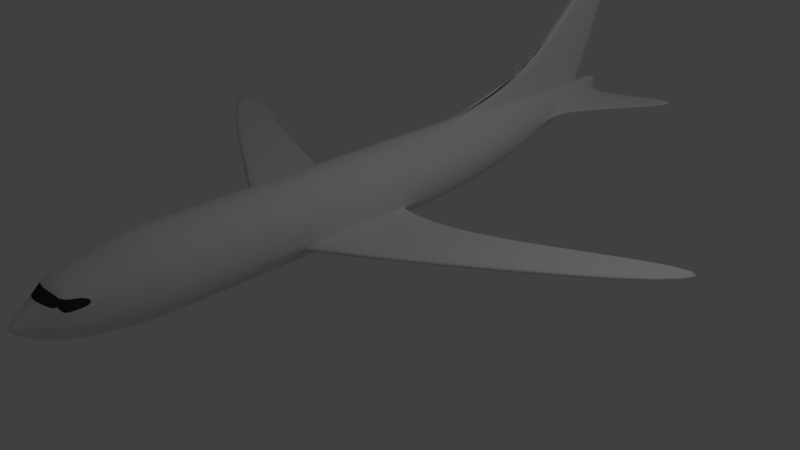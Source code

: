 # Source: AirbusA300.blend  (saved by Blender 2.79.0; exported with 4.5.12 LTS)
import bpy
from mathutils import Matrix  # noqa: F401  (used for matrix-valued properties, if any)

bpy.ops.wm.read_factory_settings(use_empty=True)
scene = bpy.context.scene
scene.name = 'Scene'

# ---- collections
col_collection_1 = bpy.data.collections.new('Collection 1'); scene.collection.children.link(col_collection_1)

# ---- materials (node trees are filled in below, after node groups)
mat_material_001 = bpy.data.materials.new('Material.001')
mat_material_001.alpha_threshold = 0.0
mat_material_001.use_transparent_shadow = False
mat_material_001.roughness = 0.5
mat_glass = bpy.data.materials.new('Glass')
mat_glass.alpha_threshold = 0.0
mat_glass.use_transparent_shadow = False
mat_glass.diffuse_color = (0.03942, 0.03942, 0.03942, 1.0)
mat_glass.roughness = 0.5

# ---- material node trees

# ---- world
world_world = bpy.data.worlds.new('World'); scene.world = world_world
world_world.color = (0.05088, 0.05088, 0.05088)
world_world.use_sun_shadow = False
world_world.sun_shadow_jitter_overblur = 0.0
world_world.cycles.sampling_method = 'MANUAL'

# ---- cameras
cam_camera = bpy.data.cameras.new('Camera')
cam_camera.clip_end = 100.0
cam_camera.lens = 35.0
cam_camera.sensor_width = 32.0
cam_camera.sensor_height = 18.0
cam_camera.ortho_scale = 7.314
cam_camera.dof.focus_distance = 0.0
cam_camera.dof.aperture_fstop = 128.0

# ---- lights
light_lamp = bpy.data.lights.new('Lamp', 'POINT')
light_lamp.transmission_factor = 0.0
light_lamp.cutoff_distance = 30.0
light_lamp.energy = 100.0
light_lamp.shadow_buffer_clip_start = 1.001
light_lamp.shadow_soft_size = 0.1
light_lamp.shadow_maximum_resolution = 0.006
light_lamp.use_absolute_resolution = True

# ---- meshes
me_cylinder = bpy.data.meshes.new('Cylinder')
me_cylinder.from_pydata([(0.0, 1.439, -4.601), (0.0, 0.882, 4.464), (0.02285, 1.433, -4.601), (0.0084, 0.8814, 4.464), (0.04849, 1.416, -4.601), (0.02132, 0.8726, 4.464), (0.06562, 1.391, -4.601), (0.03013, 0.8594, 4.464), (0.07163, 1.36, -4.601), (0.03322, 0.8439, 4.464), (0.06562, 1.33, -4.601), (0.03013, 0.8284, 4.464), (0.04849, 1.305, -4.601), (0.02132, 0.8152, 4.464), (0.02285, 1.287, -4.601), (0.0084, 0.8064, 4.464), (0.0, 1.281, -4.601), (0.0, 0.8058, 4.464), (0.0, 1.437, -0.9821), (0.184, 1.399, -0.9821), (0.3462, 1.291, -0.9821), (0.4546, 1.129, -0.9821), (0.4926, 0.9374, -0.9821), (0.4546, 0.7461, -0.9821), (0.3462, 0.5839, -0.9821), (0.184, 0.4755, -0.9821), (0.0, 0.4374, -0.9821), (0.0, 1.409, 2.869), (0.184, 1.37, 2.869), (0.3462, 1.262, 2.869), (0.4546, 1.1, 2.869), (0.4926, 0.9085, 2.869), (0.4546, 0.7172, 2.869), (0.3462, 0.555, 2.869), (0.184, 0.4466, 2.869), (0.0, 0.4085, 2.869), (0.0, 1.409, 3.2), (0.184, 1.37, 3.2), (0.3462, 1.262, 3.2), (0.4546, 1.1, 3.2), (0.4926, 0.9085, 3.2), (0.4546, 0.7172, 3.2), (0.3462, 0.555, 3.2), (0.184, 0.4466, 3.2), (0.0, 0.4085, 3.2), (0.0, 1.236, 3.943), (0.13, 1.208, 3.951), (0.2443, 1.137, 3.949), (0.3208, 1.017, 3.978), (0.3487, 0.8757, 3.97), (0.3216, 0.7398, 3.97), (0.2444, 0.6243, 3.97), (0.1291, 0.5472, 3.97), (0.0, 0.5196, 3.965), (0.0, 1.033, 4.234), (0.0692, 1.019, 4.231), (0.1347, 0.9773, 4.228), (0.1818, 0.9138, 4.224), (0.1979, 0.8356, 4.223), (0.1823, 0.757, 4.223), (0.1378, 0.6904, 4.223), (0.07135, 0.6459, 4.223), (0.0, 0.63, 4.222), (0.0, 0.9445, 4.364), (0.03353, 0.9361, 4.364), (0.06787, 0.913, 4.364), (0.09099, 0.8785, 4.364), (0.0991, 0.8378, 4.364), (0.09099, 0.797, 4.364), (0.06791, 0.7625, 4.364), (0.03355, 0.7394, 4.364), (0.0, 0.7309, 4.364), (0.1611, 1.411, -1.873), (0.3039, 1.315, -1.873), (0.3993, 1.173, -1.873), (0.4328, 1.004, -1.873), (0.3993, 0.8357, -1.873), (0.3039, 0.6929, -1.873), (0.1611, 0.5975, -1.873), (0.0, 0.564, -1.873), (0.0, 1.444, -1.376), (0.123, 1.408, -2.815), (0.2334, 1.334, -2.815), (0.3073, 1.224, -2.815), (0.3332, 1.093, -2.815), (0.3073, 0.9629, -2.815), (0.2334, 0.8524, -2.815), (0.123, 0.7786, -2.815), (0.0, 0.7527, -2.815), (0.0, 1.434, -2.815), (0.0, 1.441, -2.123), (0.1557, 1.409, -2.123), (0.294, 1.317, -2.123), (0.3863, 1.178, -2.123), (0.4188, 1.015, -2.123), (0.3863, 0.8522, -2.123), (0.294, 0.714, -2.123), (0.1557, 0.6216, -2.123), (0.0, 0.5892, -2.123), (0.04011, 1.425, -4.354), (0.08036, 1.398, -4.354), (0.1073, 1.249, -4.354), (0.1167, 1.31, -4.354), (0.266, 1.19, -3.485), (0.1098, 1.227, -4.356), (0.04011, 1.196, -4.354), (0.0, 1.186, -4.354), (0.0, 1.434, -4.166), (0.5061, 0.8396, 1.423), (0.5061, 0.8492, -0.3106), (1.675, 0.8437, 0.678), (1.675, 0.7779, -0.3106), (4.199, 1.041, -0.7568), (4.199, 1.009, -1.264), (0.3462, 0.5658, 1.423), (0.3462, 0.5788, -0.3106), (1.675, 0.7172, 0.7691), (1.675, 0.7268, -0.3106), (4.199, 0.9567, -0.6657), (4.199, 0.9663, -1.264), (0.0, 1.152, 4.075), (0.0, 1.051, 4.209), (0.1754, 1.03, 4.141), (0.2153, 1.117, 4.013), (0.07647, 1.046, 4.195), (0.09778, 1.148, 4.055), (0.2628, 1.013, 4.054), (0.2647, 1.098, 3.985), (0.3016, 0.9989, 4.019), (0.327, 0.9952, 3.978), (0.3509, 1.031, 3.817), (0.3508, 0.9961, 3.855), (0.3332, 1.046, 3.85), (1.528, 1.351, -4.751), (1.543, 1.363, -4.341), (0.0, 1.56, -2.213), (0.0, 3.005, -4.246), (0.0, 1.922, -3.158), (0.0, 3.016, -4.795), (0.6383, 0.8295, 1.314), (0.6383, 0.7147, -0.3012), (0.5379, 0.6458, 1.405), (0.5379, 0.6526, -0.3012), (0.0, 3.011, -4.543), (0.0, 1.434, -3.744), (0.0, 1.573, -3.744), (0.05, 1.441, -2.123), (0.05, 1.434, -2.815), (0.05, 1.434, -3.744), (0.05, 1.573, -3.744), (0.05, 3.011, -4.543), (0.05, 3.005, -4.246), (0.05, 1.922, -3.158), (0.05, 1.56, -2.213), (0.05, 1.444, -1.376), (0.05, 1.434, -4.166), (0.05, 3.016, -4.795), (0.0, 1.434, -4.378), (0.08153, 1.416, -3.585), (0.1084, 1.362, -4.354), (0.2078, 1.293, -3.585), (0.2073, 1.113, -3.585), (0.32, 1.16, -2.815), (0.2394, 1.237, -3.531), (0.2685, 1.154, -3.488), (1.53, 1.329, -4.753), (1.546, 1.327, -4.344), (0.1566, 1.366, -3.588)], [], [(63, 1, 3, 64), (64, 3, 5, 65), (65, 5, 7, 66), (66, 7, 9, 67), (67, 9, 11, 68), (68, 11, 13, 69), (69, 13, 15, 70), (70, 15, 17, 71), (78, 25, 26, 79), (77, 24, 25, 78), (76, 23, 24, 77), (75, 22, 23, 76), (74, 21, 22, 75), (73, 20, 21, 74), (72, 19, 20, 73), (80, 18, 19, 72, 154), (25, 34, 35, 26), (24, 115, 114, 33, 34, 25), (23, 109, 115, 24), (22, 31, 32, 108, 109, 23), (21, 30, 31, 22), (20, 29, 30, 21), (19, 28, 29, 20), (18, 27, 28, 19), (34, 43, 44, 35), (33, 42, 43, 34), (32, 41, 42, 33), (31, 40, 41, 32), (30, 39, 40, 31), (29, 38, 39, 30), (28, 37, 38, 29), (27, 36, 37, 28), (43, 52, 53, 44), (42, 51, 52, 43), (41, 50, 51, 42), (40, 49, 50, 41), (39, 130, 131, 129, 49, 40), (38, 47, 127, 132, 130, 39), (37, 46, 47, 38), (36, 45, 46, 37), (52, 61, 62, 53), (51, 60, 61, 52), (50, 59, 60, 51), (49, 58, 59, 50), (48, 128, 129), (47, 123, 127), (46, 125, 123, 47), (45, 120, 125, 46), (61, 70, 71, 62), (60, 69, 70, 61), (59, 68, 69, 60), (58, 67, 68, 59), (57, 66, 67, 58), (56, 65, 66, 57), (55, 64, 65, 56), (54, 63, 64, 55), (81, 158, 148, 147), (91, 72, 73, 92), (92, 73, 74, 93), (93, 74, 75, 94), (94, 75, 76, 95), (95, 76, 77, 96), (96, 77, 78, 97), (97, 78, 79, 98), (105, 87, 88, 106), (104, 86, 87, 105), (86, 104, 161, 85), (83, 162, 163, 160), (99, 158, 167, 100), (147, 146, 91, 81), (87, 97, 98, 88), (86, 96, 97, 87), (85, 95, 96, 86), (84, 94, 95, 85), (83, 93, 94, 84, 162), (82, 92, 93, 83), (81, 91, 92, 82), (91, 146, 154, 72), (2, 0, 157, 99), (2, 99, 100, 4), (161, 104, 164), (8, 102, 101, 10), (10, 101, 104, 12), (12, 104, 105, 14), (14, 105, 106, 16), (2, 4, 6, 8, 10, 12, 14, 16, 0), (1, 17, 15, 13, 11, 9, 7, 5, 3), (109, 115, 114, 108), (139, 141, 116, 110), (113, 111, 110, 112), (112, 118, 119, 113), (142, 117, 116, 141), (114, 108, 32, 33), (140, 142, 115, 109), (113, 119, 117, 111), (139, 140, 109, 108), (118, 116, 117, 119), (112, 110, 116, 118), (125, 120, 121, 124), (124, 121, 54, 55), (122, 126, 123), (123, 125, 124, 122), (122, 124, 55, 56), (129, 131, 130, 48), (130, 132, 127, 48), (129, 128, 57, 58, 49), (127, 123, 126, 128, 48), (128, 126, 122, 56, 57), (103, 134, 133, 101), (90, 80, 135, 137, 136, 143, 145, 144, 89), (110, 111, 140, 139), (111, 117, 142, 140), (115, 142, 141, 114), (108, 114, 141, 139), (144, 145, 143, 138, 107), (146, 147, 148, 149, 150, 151, 152, 153, 154), (148, 155, 156, 150, 149), (137, 135, 153, 152), (135, 80, 154, 153), (143, 136, 151, 150), (136, 137, 152, 151), (138, 143, 150, 156), (99, 157, 107, 155, 148, 158), (107, 138, 156, 155), (8, 6, 159, 102), (100, 159, 6, 4), (83, 160, 167, 82), (85, 161, 164, 103, 84), (159, 160, 163, 102), (102, 163, 103, 101), (163, 162, 84, 103), (164, 104, 165, 166), (101, 133, 165, 104), (134, 103, 164, 166), (133, 134, 166, 165), (167, 158, 81, 82), (167, 160, 159, 100)])
me_cylinder.polygons.foreach_set('use_smooth', [True] * 137)
me_cylinder.polygons.foreach_set('material_index', [0, 0, 0, 0, 0, 0, 0, 0, 0, 0, 0, 0, 0, 0, 0, 0, 0, 0, 0, 0, 0, 0, 0, 0, 0, 0, 0, 0, 0, 0, 0, 0, 0, 0, 0, 0, 0, 0, 0, 0, 0, 0, 0, 0, 1, 0, 0, 0, 0, 0, 0, 0, 0, 0, 0, 0, 0, 0, 0, 0, 0, 0, 0, 0, 0, 0, 0, 0, 0, 0, 0, 0, 0, 0, 0, 0, 0, 0, 0, 0, 0, 0, 0, 0, 0, 0, 0, 0, 0, 0, 0, 0, 0, 0, 0, 0, 0, 0, 1, 0, 1, 1, 0, 1, 1, 0, 1, 0, 0, 0, 0, 0, 0, 0, 0, 0, 0, 0, 0, 0, 0, 0, 0, 0, 0, 0, 0, 0, 0, 0, 0, 0, 0, 0, 0, 0, 0])
me_cylinder.materials.append(mat_material_001)
me_cylinder.materials.append(mat_glass)
me_cylinder.use_remesh_preserve_volume = False
me_cylinder.use_remesh_preserve_attributes = False
me_cylinder.use_mirror_vertex_groups = False
me_cylinder.update()

# ---- objects
ob_cylinder = bpy.data.objects.new('Cylinder', me_cylinder)
ob_lamp = bpy.data.objects.new('Lamp', light_lamp)
ob_camera = bpy.data.objects.new('Camera', cam_camera)

# ---- transforms, parenting, visibility, modifiers, constraints
ob_cylinder.location = (0.0, 0.0, 5.96e-08)
ob_cylinder.rotation_euler = (1.571, 0.0, 0.0)
ob_cylinder.lineart.crease_threshold = 0.0
_m = ob_cylinder.modifiers.new('Mirror', 'MIRROR')
_m.use_clip = True
_m = ob_cylinder.modifiers.new('Subsurf', 'SUBSURF')
_m.uv_smooth = 'PRESERVE_CORNERS'
_m.quality = 2
_m.levels = 2
_m.show_only_control_edges = False
ob_lamp.location = (4.076, 1.005, 5.904)
ob_lamp.rotation_euler = (0.6503, 0.05522, 1.866)
ob_lamp.lock_rotations_4d = False
ob_lamp.empty_display_type = 'ARROWS'
ob_lamp.color = (0.0, 0.0, 0.0, 0.0)
ob_lamp.lineart.crease_threshold = 0.0
ob_camera.location = (7.481, -6.508, 5.344)
ob_camera.rotation_euler = (1.109, 0.0, 0.8149)
ob_camera.lock_rotations_4d = False
ob_camera.empty_display_type = 'ARROWS'
ob_camera.color = (0.0, 0.0, 0.0, 0.0)
ob_camera.display_type = 'WIRE'
ob_camera.lineart.crease_threshold = 0.0

# ---- collection membership
col_collection_1.objects.link(ob_cylinder)
col_collection_1.objects.link(ob_lamp)
col_collection_1.objects.link(ob_camera)

# ---- scene / render settings (as saved in the file)
scene.camera = ob_camera
scene.frame_start = 1; scene.frame_end = 250; scene.frame_set(1)
scene.render.engine = 'BLENDER_EEVEE_NEXT'
scene.render.resolution_percentage = 50
scene.render.dither_intensity = 0.0
scene.cycles.use_denoising = False
scene.cycles.samples = 128
scene.cycles.sampling_pattern = 'TABULATED_SOBOL'
scene.cycles.use_adaptive_sampling = False
scene.cycles.use_light_tree = False
scene.cycles.blur_glossy = 0.0
scene.cycles.sample_clamp_indirect = 0.0
scene.view_settings.view_transform = 'Standard'
bpy.context.view_layer.update()
